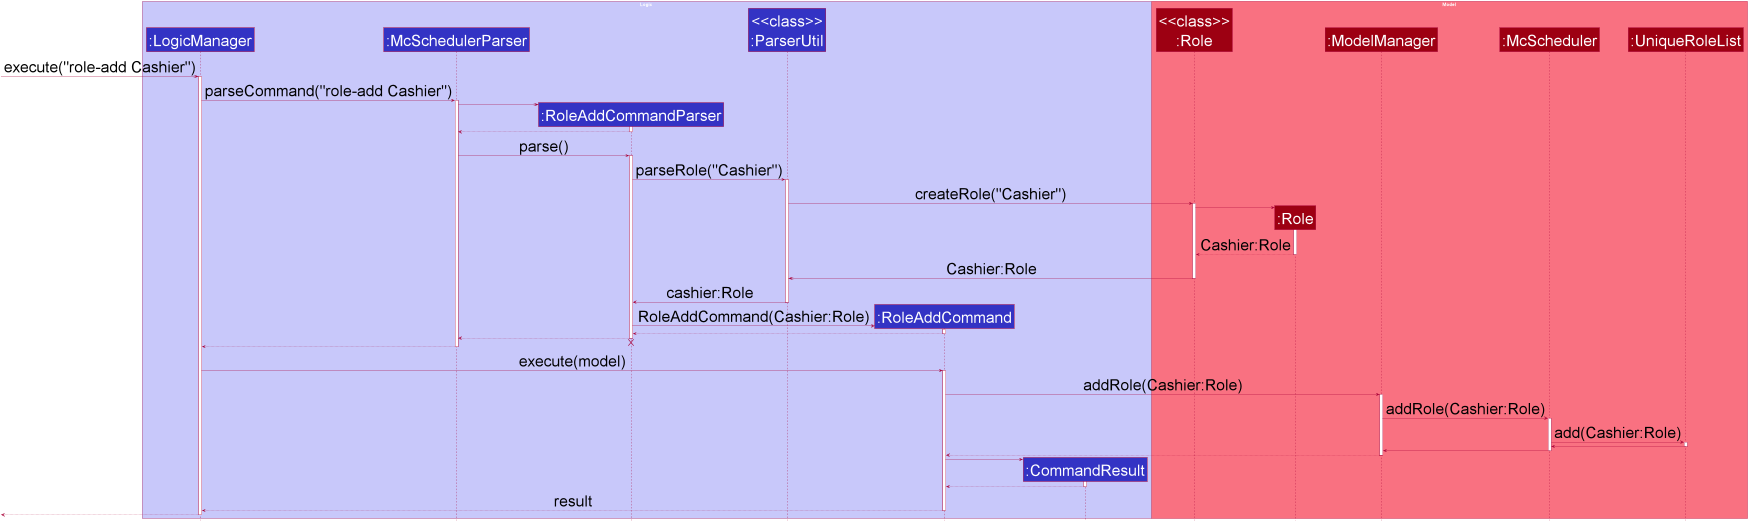

The diagram above was rendered by PlantUML. Its source (embedded in the PNG):
@startuml








skinparam BackgroundColor #FFFFFFF

skinparam Shadowing false

skinparam Class {
    FontColor #FFFFFF
    BorderThickness 1
    BorderColor #FFFFFF
    StereotypeFontColor #FFFFFF
    FontName Arial
    AttributeFontColor #FFFFFF
    AttributeFontName Arial
}

skinparam Actor {
    BorderColor #000000
    Color #000000
    FontName Arial
}

skinparam Sequence {
    MessageAlign center
    BoxFontSize 15
    BoxPadding 0
    BoxFontColor #FFFFFF
    FontName Arial
}

skinparam Participant {
    FontColor #FFFFFFF
    Padding 20
}

skinparam MinClassWidth 50
skinparam ParticipantPadding 10
skinparam Shadowing false
skinparam DefaultTextAlignment center
skinparam packageStyle Rectangle

hide footbox
hide empty members
hide circle

skinparam defaultFontSize 50

box Logic #C8C8FA
participant ":LogicManager" as LogicManager #3333C4
participant ":McSchedulerParser" as McSchedulerParser #3333C4
participant ":RoleAddCommandParser" as RoleAddCommandParser #3333C4
participant "<<class>>\n:ParserUtil" as ParserUtil #3333C4

participant ":RoleAddCommand" as RoleAddCommand #3333C4
participant ":CommandResult" as CommandResult #3333C4
end box

box Model #F97181
participant "<<class>>\n:Role" as Role_CLASS #9D0012
participant ":Role" as Role #9D0012
participant ":ModelManager" as ModelManager #9D0012
participant ":McScheduler" as McScheduler #9D0012
participant ":UniqueRoleList" as UniqueRoleList #9D0012
end box

[-> LogicManager : execute("role-add Cashier")
activate LogicManager

LogicManager -> McSchedulerParser : parseCommand("role-add Cashier")
activate McSchedulerParser

create RoleAddCommandParser
McSchedulerParser -> RoleAddCommandParser
activate RoleAddCommandParser

RoleAddCommandParser --> McSchedulerParser
deactivate RoleAddCommandParser

McSchedulerParser -> RoleAddCommandParser : parse()
activate RoleAddCommandParser

RoleAddCommandParser -> ParserUtil : parseRole("Cashier")
activate ParserUtil

ParserUtil -> Role_CLASS : createRole("Cashier")
activate Role_CLASS

create Role
Role_CLASS -> Role
activate Role

return Cashier:Role
deactivate Role

Role_CLASS -> ParserUtil : Cashier:Role
deactivate Role_CLASS

ParserUtil -> RoleAddCommandParser : cashier:Role
deactivate ParserUtil

create RoleAddCommand
RoleAddCommandParser -> RoleAddCommand : RoleAddCommand(Cashier:Role)
activate RoleAddCommand


RoleAddCommand --> RoleAddCommandParser
deactivate RoleAddCommand

RoleAddCommandParser --> McSchedulerParser
deactivate RoleAddCommandParser
RoleAddCommandParser -[hidden]-> McSchedulerParser
destroy RoleAddCommandParser

McSchedulerParser --> LogicManager
deactivate McSchedulerParser

LogicManager -> RoleAddCommand : execute(model)
activate RoleAddCommand

RoleAddCommand -> ModelManager : addRole(Cashier:Role)
activate ModelManager

ModelManager -> McScheduler : addRole(Cashier:Role)
activate McScheduler

McScheduler -> UniqueRoleList : add(Cashier:Role)
activate UniqueRoleList

UniqueRoleList -> McScheduler
deactivate UniqueRoleList

McScheduler -> ModelManager
deactivate McScheduler

ModelManager --> RoleAddCommand
deactivate ModelManager

create CommandResult
RoleAddCommand -> CommandResult
activate CommandResult

CommandResult --> RoleAddCommand
deactivate CommandResult

RoleAddCommand --> LogicManager : result
deactivate RoleAddCommand

[<--LogicManager
deactivate LogicManager
@enduml